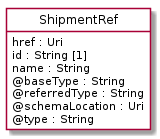

The diagram above was rendered by PlantUML. Its source (embedded in the PNG):
@startuml
hide circle
hide methods
hide stereotype
show <<Enumeration>> stereotype
skinparam class {
   BackgroundColor<<Enumeration>> #E6F5F7
   BackgroundColor<<Ref>> #FFFFE0
   BackgroundColor<<Pivot>> #FFFFFFF
   BackgroundColor<<SimpleType>> #E2F0DA
   BackgroundColor #FCF2E3
}

class ShipmentRef <<Pivot>> {
    href : Uri
    id : String [1]
    name : String
    @baseType : String
    @referredType : String
    @schemaLocation : Uri
    @type : String
}


@enduml